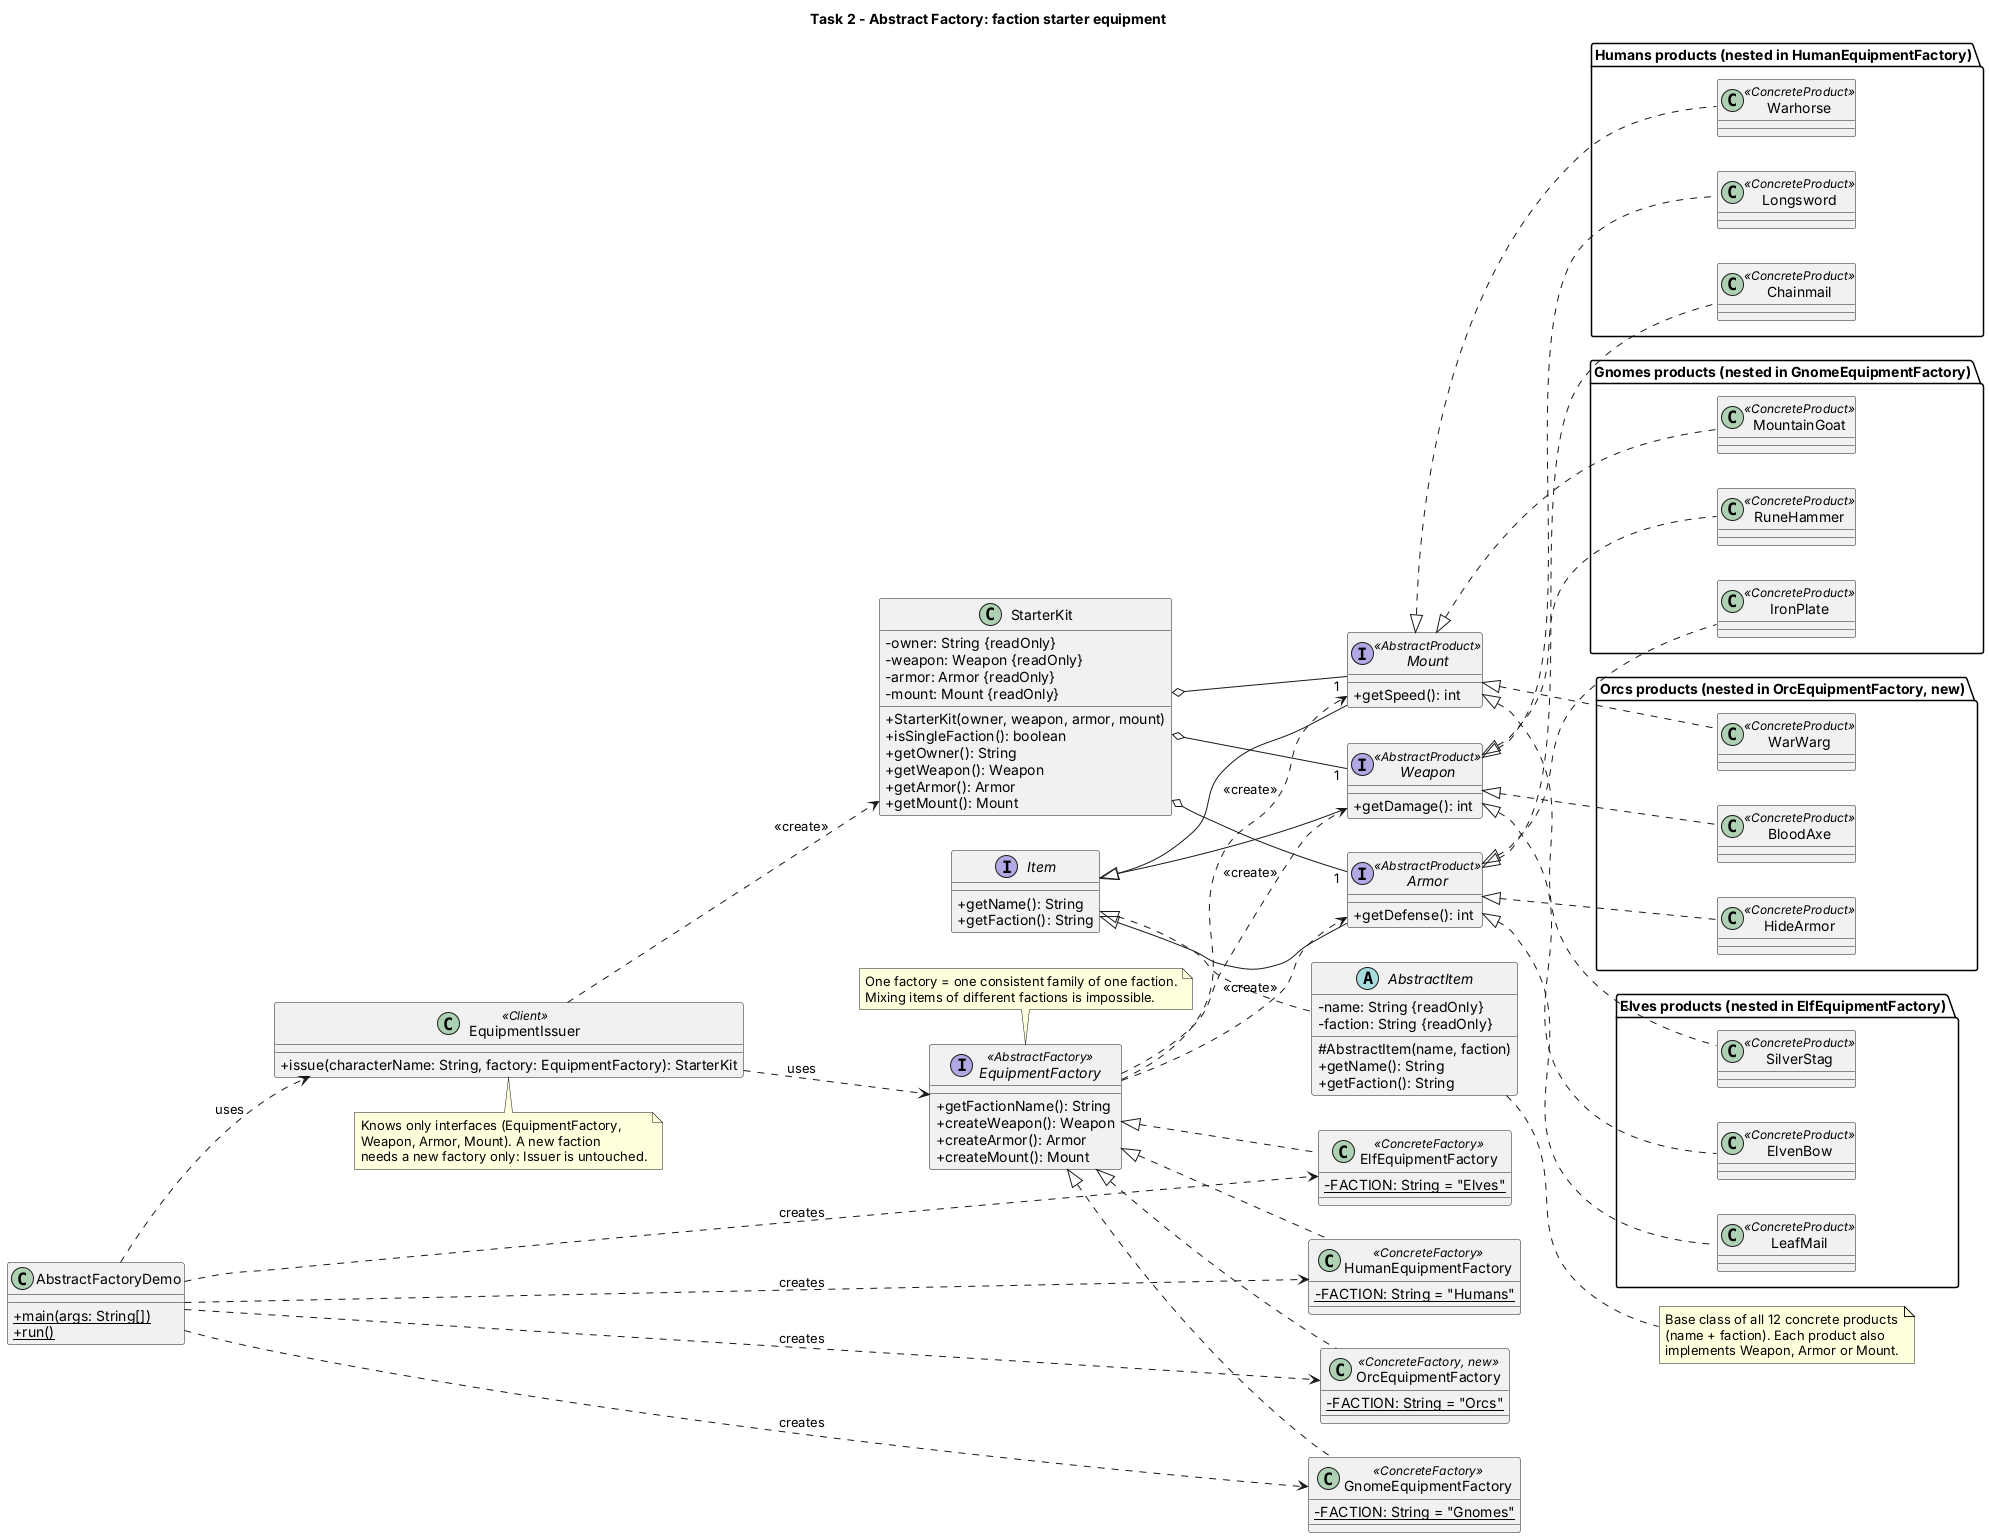

The diagram above was rendered by PlantUML. Its source (embedded in the PNG):
@startuml task2_abstract_factory
title Task 2 - Abstract Factory: faction starter equipment
skinparam classAttributeIconSize 0
skinparam shadowing false
left to right direction

interface EquipmentFactory <<AbstractFactory>> {
  + getFactionName(): String
  + createWeapon(): Weapon
  + createArmor(): Armor
  + createMount(): Mount
}

class ElfEquipmentFactory <<ConcreteFactory>> {
  - {static} FACTION: String = "Elves"
}
class GnomeEquipmentFactory <<ConcreteFactory>> {
  - {static} FACTION: String = "Gnomes"
}
class HumanEquipmentFactory <<ConcreteFactory>> {
  - {static} FACTION: String = "Humans"
}
class OrcEquipmentFactory <<ConcreteFactory, new>> {
  - {static} FACTION: String = "Orcs"
}

interface Item {
  + getName(): String
  + getFaction(): String
}

interface Weapon <<AbstractProduct>> {
  + getDamage(): int
}
interface Armor <<AbstractProduct>> {
  + getDefense(): int
}
interface Mount <<AbstractProduct>> {
  + getSpeed(): int
}

abstract class AbstractItem {
  - name: String {readOnly}
  - faction: String {readOnly}
  # AbstractItem(name, faction)
  + getName(): String
  + getFaction(): String
}

package "Elves products (nested in ElfEquipmentFactory)" {
  class ElvenBow <<ConcreteProduct>>
  class LeafMail <<ConcreteProduct>>
  class SilverStag <<ConcreteProduct>>
}
package "Gnomes products (nested in GnomeEquipmentFactory)" {
  class RuneHammer <<ConcreteProduct>>
  class IronPlate <<ConcreteProduct>>
  class MountainGoat <<ConcreteProduct>>
}
package "Humans products (nested in HumanEquipmentFactory)" {
  class Longsword <<ConcreteProduct>>
  class Chainmail <<ConcreteProduct>>
  class Warhorse <<ConcreteProduct>>
}
package "Orcs products (nested in OrcEquipmentFactory, new)" {
  class BloodAxe <<ConcreteProduct>>
  class HideArmor <<ConcreteProduct>>
  class WarWarg <<ConcreteProduct>>
}

class EquipmentIssuer <<Client>> {
  + issue(characterName: String, factory: EquipmentFactory): StarterKit
}

class StarterKit {
  - owner: String {readOnly}
  - weapon: Weapon {readOnly}
  - armor: Armor {readOnly}
  - mount: Mount {readOnly}
  + StarterKit(owner, weapon, armor, mount)
  + isSingleFaction(): boolean
  + getOwner(): String
  + getWeapon(): Weapon
  + getArmor(): Armor
  + getMount(): Mount
}

class AbstractFactoryDemo {
  + {static} main(args: String[])
  + {static} run()
}

EquipmentFactory <|.. ElfEquipmentFactory
EquipmentFactory <|.. GnomeEquipmentFactory
EquipmentFactory <|.. HumanEquipmentFactory
EquipmentFactory <|.. OrcEquipmentFactory

Item <|-- Weapon
Item <|-- Armor
Item <|-- Mount
Item <|.. AbstractItem


Weapon <|.. ElvenBow
Armor <|.. LeafMail
Mount <|.. SilverStag
Weapon <|.. RuneHammer
Armor <|.. IronPlate
Mount <|.. MountainGoat
Weapon <|.. Longsword
Armor <|.. Chainmail
Mount <|.. Warhorse
Weapon <|.. BloodAxe
Armor <|.. HideArmor
Mount <|.. WarWarg

EquipmentFactory ..> Weapon : <<create>>
EquipmentFactory ..> Armor : <<create>>
EquipmentFactory ..> Mount : <<create>>

EquipmentIssuer ..> EquipmentFactory : uses
EquipmentIssuer ..> StarterKit : <<create>>
StarterKit o-- "1" Weapon
StarterKit o-- "1" Armor
StarterKit o-- "1" Mount

AbstractFactoryDemo ..> EquipmentIssuer : uses
AbstractFactoryDemo ..> ElfEquipmentFactory : creates
AbstractFactoryDemo ..> GnomeEquipmentFactory : creates
AbstractFactoryDemo ..> HumanEquipmentFactory : creates
AbstractFactoryDemo ..> OrcEquipmentFactory : creates

note right of AbstractItem
  Base class of all 12 concrete products
  (name + faction). Each product also
  implements Weapon, Armor or Mount.
end note

note bottom of EquipmentIssuer
  Knows only interfaces (EquipmentFactory,
  Weapon, Armor, Mount). A new faction
  needs a new factory only: Issuer is untouched.
end note

note top of EquipmentFactory
  One factory = one consistent family of one faction.
  Mixing items of different factions is impossible.
end note
@enduml